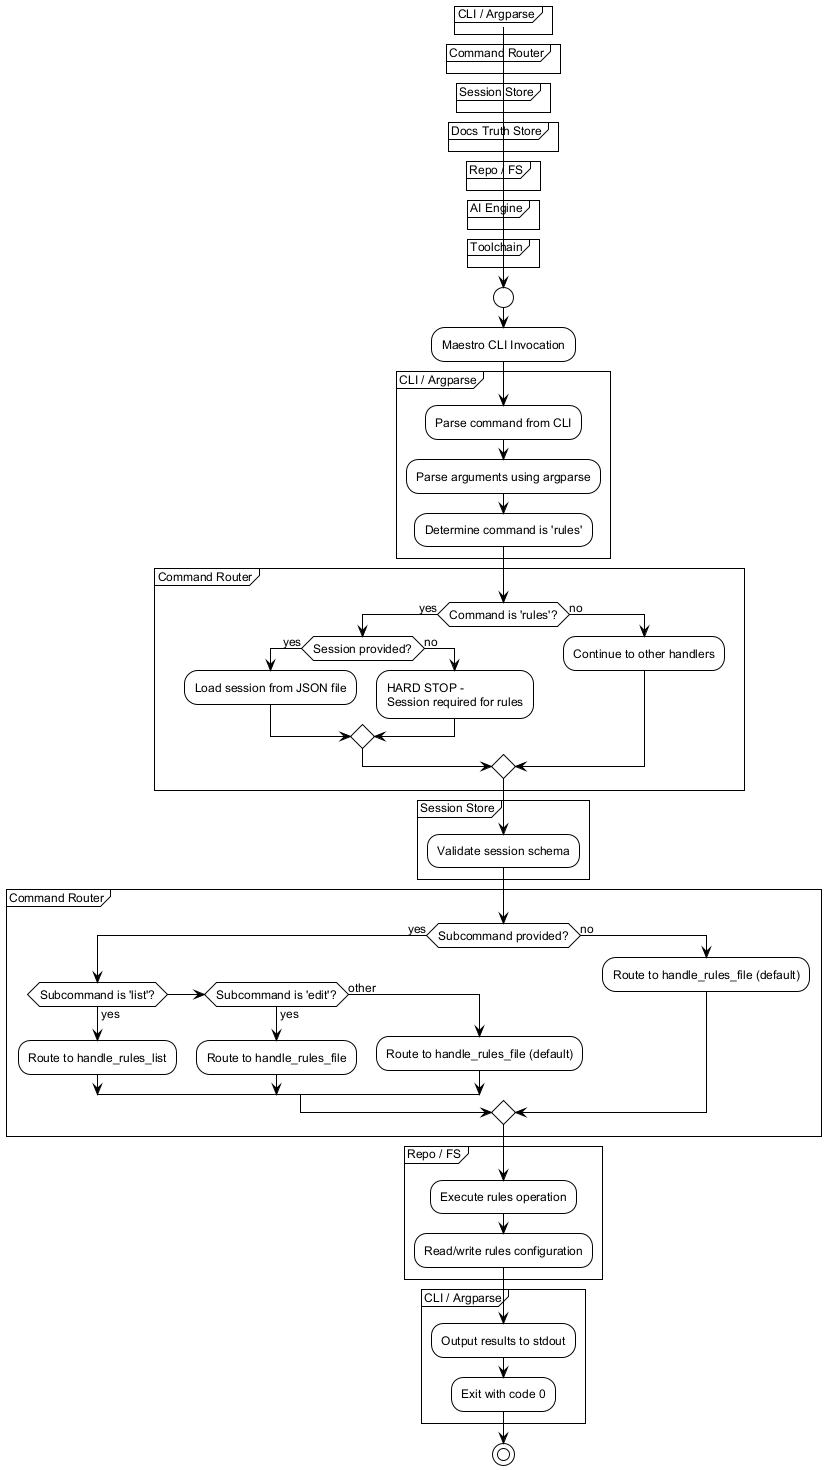

The diagram above was rendered by PlantUML. Its source (embedded in the PNG):
@startuml
!include /home/sblo/Dev/Maestro/docs/workflows/internal/_shared.puml

start
:Maestro CLI Invocation;

partition "CLI / Argparse" {
    ENTRYPOINT()
    PARSE_ARGS()
    :Determine command is 'rules';
}

partition "Command Router" {
    if (Command is 'rules'?) then (yes)
        if (Session provided?) then (yes)
            LOAD_SESSION()
        else (no)
            HARD_STOP("Session required for rules")
        endif
    else (no)
        :Continue to other handlers;
    endif
}

partition "Session Store" {
    :Validate session schema;
}

partition "Command Router" {
    if (Subcommand provided?) then (yes)
        if (Subcommand is 'list'?) then (yes)
            :Route to handle_rules_list;
        elseif (Subcommand is 'edit'?) then (yes)
            :Route to handle_rules_file;
        else (other)
            :Route to handle_rules_file (default);
        endif
    else (no)
        :Route to handle_rules_file (default);
    endif
}

partition "Repo / FS" {
    :Execute rules operation;
    :Read/write rules configuration;
}

partition "CLI / Argparse" {
    :Output results to stdout;
    EXIT_OK()
}

stop
@enduml